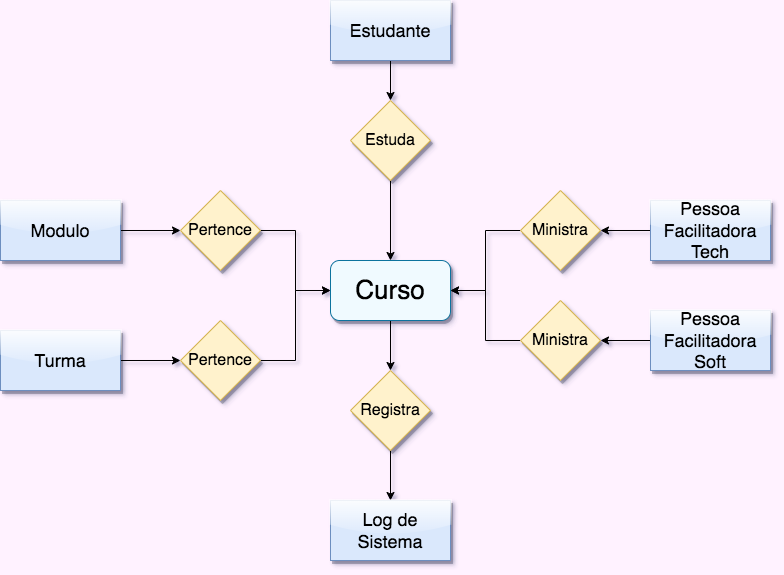

The diagram above was exported from draw.io. Its source (the exported page's mxGraphModel, read from the mxfile embedded in the PNG):
<mxGraphModel dx="1024" dy="573" grid="1" gridSize="10" guides="1" tooltips="1" connect="1" arrows="1" fold="1" page="1" pageScale="1" pageWidth="850" pageHeight="1100" background="#FFF2FF" math="0" shadow="1">
  <root>
    <mxCell id="0" />
    <mxCell id="1" parent="0" />
    <mxCell id="8aqoN9w9ZPSqaNRFhHvc-14" value="" style="edgeStyle=orthogonalEdgeStyle;rounded=0;orthogonalLoop=1;jettySize=auto;html=1;" edge="1" parent="1" source="8aqoN9w9ZPSqaNRFhHvc-1" target="8aqoN9w9ZPSqaNRFhHvc-7">
      <mxGeometry relative="1" as="geometry" />
    </mxCell>
    <mxCell id="8aqoN9w9ZPSqaNRFhHvc-1" value="&lt;font style=&quot;font-size: 26px;&quot;&gt;Curso&lt;/font&gt;" style="rounded=1;whiteSpace=wrap;html=1;fillColor=#f0faff;glass=0;shadow=1;strokeColor=#10739e;" vertex="1" parent="1">
      <mxGeometry x="340" y="260" width="120" height="60" as="geometry" />
    </mxCell>
    <mxCell id="8aqoN9w9ZPSqaNRFhHvc-19" value="" style="edgeStyle=orthogonalEdgeStyle;rounded=0;orthogonalLoop=1;jettySize=auto;html=1;" edge="1" parent="1" source="8aqoN9w9ZPSqaNRFhHvc-2" target="8aqoN9w9ZPSqaNRFhHvc-1">
      <mxGeometry relative="1" as="geometry" />
    </mxCell>
    <mxCell id="8aqoN9w9ZPSqaNRFhHvc-2" value="&lt;font style=&quot;font-size: 16px;&quot;&gt;Pertence&lt;/font&gt;" style="rhombus;whiteSpace=wrap;html=1;fillColor=#fff2cc;strokeColor=#d6b656;shadow=1;" vertex="1" parent="1">
      <mxGeometry x="190" y="320" width="80" height="80" as="geometry" />
    </mxCell>
    <mxCell id="8aqoN9w9ZPSqaNRFhHvc-21" value="" style="edgeStyle=orthogonalEdgeStyle;rounded=0;orthogonalLoop=1;jettySize=auto;html=1;" edge="1" parent="1" source="8aqoN9w9ZPSqaNRFhHvc-3" target="8aqoN9w9ZPSqaNRFhHvc-1">
      <mxGeometry relative="1" as="geometry" />
    </mxCell>
    <mxCell id="8aqoN9w9ZPSqaNRFhHvc-3" value="&lt;font style=&quot;font-size: 16px;&quot;&gt;Estuda&lt;/font&gt;" style="rhombus;whiteSpace=wrap;html=1;fillColor=#fff2cc;strokeColor=#d6b656;shadow=1;" vertex="1" parent="1">
      <mxGeometry x="360" y="100" width="80" height="80" as="geometry" />
    </mxCell>
    <mxCell id="8aqoN9w9ZPSqaNRFhHvc-26" value="" style="edgeStyle=orthogonalEdgeStyle;rounded=0;orthogonalLoop=1;jettySize=auto;html=1;" edge="1" parent="1" source="8aqoN9w9ZPSqaNRFhHvc-4" target="8aqoN9w9ZPSqaNRFhHvc-1">
      <mxGeometry relative="1" as="geometry" />
    </mxCell>
    <mxCell id="8aqoN9w9ZPSqaNRFhHvc-4" value="&lt;font style=&quot;font-size: 16px;&quot;&gt;Ministra&lt;/font&gt;" style="rhombus;whiteSpace=wrap;html=1;fillColor=#fff2cc;strokeColor=#d6b656;rounded=0;shadow=1;" vertex="1" parent="1">
      <mxGeometry x="530" y="190" width="80" height="80" as="geometry" />
    </mxCell>
    <mxCell id="8aqoN9w9ZPSqaNRFhHvc-29" value="" style="edgeStyle=orthogonalEdgeStyle;rounded=0;orthogonalLoop=1;jettySize=auto;html=1;" edge="1" parent="1" source="8aqoN9w9ZPSqaNRFhHvc-5" target="8aqoN9w9ZPSqaNRFhHvc-1">
      <mxGeometry relative="1" as="geometry" />
    </mxCell>
    <mxCell id="8aqoN9w9ZPSqaNRFhHvc-5" value="&lt;font style=&quot;font-size: 16px;&quot;&gt;Pertence&lt;/font&gt;" style="rhombus;whiteSpace=wrap;html=1;fillColor=#fff2cc;strokeColor=#d6b656;shadow=1;" vertex="1" parent="1">
      <mxGeometry x="190" y="190" width="80" height="80" as="geometry" />
    </mxCell>
    <mxCell id="8aqoN9w9ZPSqaNRFhHvc-23" value="" style="edgeStyle=orthogonalEdgeStyle;rounded=0;orthogonalLoop=1;jettySize=auto;html=1;" edge="1" parent="1" source="8aqoN9w9ZPSqaNRFhHvc-6" target="8aqoN9w9ZPSqaNRFhHvc-1">
      <mxGeometry relative="1" as="geometry" />
    </mxCell>
    <mxCell id="8aqoN9w9ZPSqaNRFhHvc-6" value="&lt;font style=&quot;font-size: 16px;&quot;&gt;Ministra&lt;/font&gt;" style="rhombus;whiteSpace=wrap;html=1;fillColor=#fff2cc;strokeColor=#d6b656;shadow=1;" vertex="1" parent="1">
      <mxGeometry x="530" y="300" width="80" height="80" as="geometry" />
    </mxCell>
    <mxCell id="8aqoN9w9ZPSqaNRFhHvc-15" value="" style="edgeStyle=orthogonalEdgeStyle;rounded=0;orthogonalLoop=1;jettySize=auto;html=1;" edge="1" parent="1" source="8aqoN9w9ZPSqaNRFhHvc-7" target="8aqoN9w9ZPSqaNRFhHvc-10">
      <mxGeometry relative="1" as="geometry" />
    </mxCell>
    <mxCell id="8aqoN9w9ZPSqaNRFhHvc-7" value="&lt;font style=&quot;font-size: 16px;&quot;&gt;Registra&lt;/font&gt;" style="rhombus;whiteSpace=wrap;html=1;fillColor=#fff2cc;strokeColor=#d6b656;shadow=1;" vertex="1" parent="1">
      <mxGeometry x="360" y="370" width="80" height="80" as="geometry" />
    </mxCell>
    <mxCell id="8aqoN9w9ZPSqaNRFhHvc-27" value="" style="edgeStyle=orthogonalEdgeStyle;rounded=0;orthogonalLoop=1;jettySize=auto;html=1;" edge="1" parent="1" source="8aqoN9w9ZPSqaNRFhHvc-8" target="8aqoN9w9ZPSqaNRFhHvc-5">
      <mxGeometry relative="1" as="geometry" />
    </mxCell>
    <mxCell id="8aqoN9w9ZPSqaNRFhHvc-8" value="&lt;font style=&quot;font-size: 18px;&quot;&gt;Modulo&lt;/font&gt;" style="rounded=0;whiteSpace=wrap;html=1;fillColor=#dae8fc;strokeColor=#6c8ebf;glass=1;shadow=1;" vertex="1" parent="1">
      <mxGeometry x="10" y="200" width="120" height="60" as="geometry" />
    </mxCell>
    <mxCell id="8aqoN9w9ZPSqaNRFhHvc-20" value="" style="edgeStyle=orthogonalEdgeStyle;rounded=0;orthogonalLoop=1;jettySize=auto;html=1;" edge="1" parent="1" source="8aqoN9w9ZPSqaNRFhHvc-9" target="8aqoN9w9ZPSqaNRFhHvc-3">
      <mxGeometry relative="1" as="geometry" />
    </mxCell>
    <mxCell id="8aqoN9w9ZPSqaNRFhHvc-9" value="&lt;font style=&quot;font-size: 18px;&quot;&gt;Estudante&lt;/font&gt;" style="rounded=0;whiteSpace=wrap;html=1;fillColor=#dae8fc;strokeColor=#6c8ebf;glass=1;shadow=1;" vertex="1" parent="1">
      <mxGeometry x="340" width="120" height="60" as="geometry" />
    </mxCell>
    <mxCell id="8aqoN9w9ZPSqaNRFhHvc-10" value="&lt;font style=&quot;font-size: 18px;&quot;&gt;Log de Sistema&lt;/font&gt;" style="rounded=0;whiteSpace=wrap;html=1;fillColor=#dae8fc;strokeColor=#6c8ebf;glass=1;shadow=1;" vertex="1" parent="1">
      <mxGeometry x="340" y="500" width="120" height="60" as="geometry" />
    </mxCell>
    <mxCell id="8aqoN9w9ZPSqaNRFhHvc-22" value="" style="edgeStyle=orthogonalEdgeStyle;rounded=0;orthogonalLoop=1;jettySize=auto;html=1;" edge="1" parent="1" source="8aqoN9w9ZPSqaNRFhHvc-11" target="8aqoN9w9ZPSqaNRFhHvc-6">
      <mxGeometry relative="1" as="geometry" />
    </mxCell>
    <mxCell id="8aqoN9w9ZPSqaNRFhHvc-11" value="&lt;font style=&quot;font-size: 18px;&quot;&gt;Pessoa Facilitadora Soft&lt;/font&gt;" style="rounded=0;whiteSpace=wrap;html=1;fillColor=#dae8fc;strokeColor=#6c8ebf;glass=1;shadow=1;" vertex="1" parent="1">
      <mxGeometry x="660" y="310" width="120" height="60" as="geometry" />
    </mxCell>
    <mxCell id="8aqoN9w9ZPSqaNRFhHvc-24" value="" style="edgeStyle=orthogonalEdgeStyle;rounded=0;orthogonalLoop=1;jettySize=auto;html=1;" edge="1" parent="1" source="8aqoN9w9ZPSqaNRFhHvc-12" target="8aqoN9w9ZPSqaNRFhHvc-4">
      <mxGeometry relative="1" as="geometry" />
    </mxCell>
    <mxCell id="8aqoN9w9ZPSqaNRFhHvc-12" value="&lt;font style=&quot;font-size: 18px;&quot;&gt;Pessoa Facilitadora Tech&lt;/font&gt;" style="rounded=0;whiteSpace=wrap;html=1;fillColor=#dae8fc;strokeColor=#6c8ebf;glass=1;shadow=1;" vertex="1" parent="1">
      <mxGeometry x="660" y="200" width="120" height="60" as="geometry" />
    </mxCell>
    <mxCell id="8aqoN9w9ZPSqaNRFhHvc-18" value="" style="edgeStyle=orthogonalEdgeStyle;rounded=0;orthogonalLoop=1;jettySize=auto;html=1;" edge="1" parent="1" source="8aqoN9w9ZPSqaNRFhHvc-13" target="8aqoN9w9ZPSqaNRFhHvc-2">
      <mxGeometry relative="1" as="geometry" />
    </mxCell>
    <mxCell id="8aqoN9w9ZPSqaNRFhHvc-13" value="&lt;font style=&quot;font-size: 18px;&quot;&gt;Turma&lt;/font&gt;" style="rounded=0;whiteSpace=wrap;html=1;fillColor=#dae8fc;strokeColor=#6c8ebf;glass=1;shadow=1;" vertex="1" parent="1">
      <mxGeometry x="10" y="330" width="120" height="60" as="geometry" />
    </mxCell>
  </root>
</mxGraphModel>